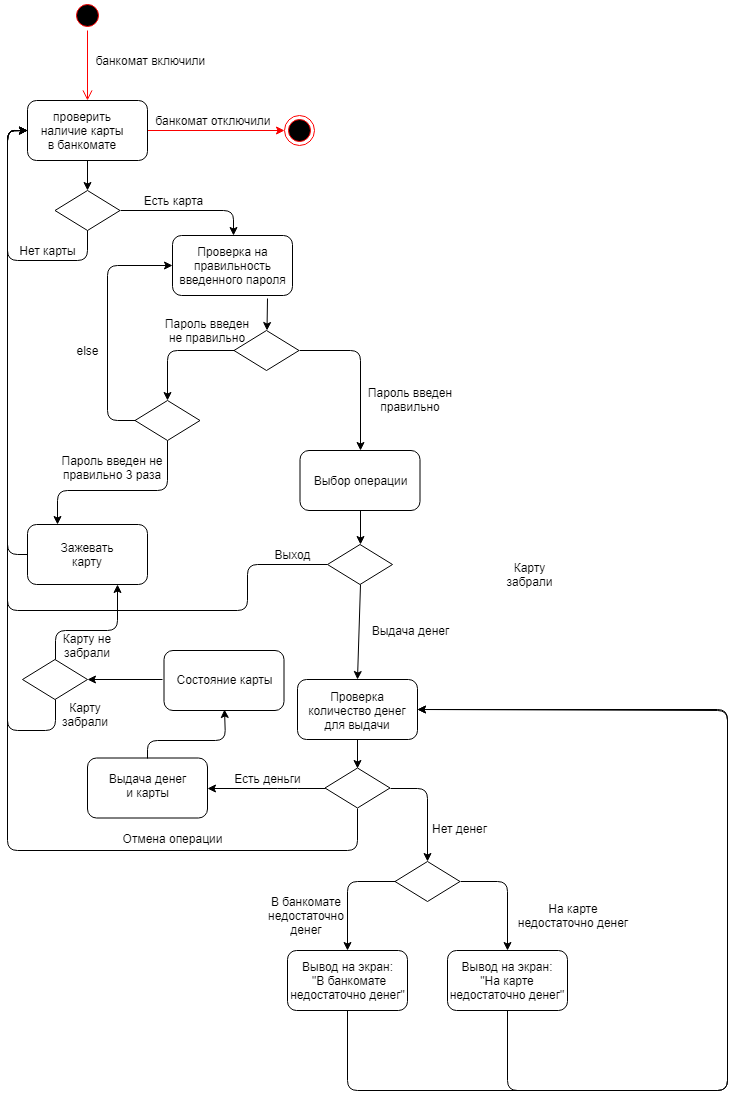

The diagram above was exported from draw.io. Its source (the exported page's mxGraphModel, read from the mxfile embedded in the PNG):
<mxGraphModel dx="1042" dy="516" grid="1" gridSize="10" guides="1" tooltips="1" connect="1" arrows="1" fold="1" page="1" pageScale="1" pageWidth="827" pageHeight="1169" math="0" shadow="0">
  <root>
    <mxCell id="0" />
    <mxCell id="1" parent="0" />
    <mxCell id="E0vp_ZblmYcOcK0AtEqt-5" value="" style="ellipse;html=1;shape=startState;fillColor=#000000;strokeColor=#ff0000;" parent="1" vertex="1">
      <mxGeometry x="105" y="30" width="30" height="30" as="geometry" />
    </mxCell>
    <mxCell id="E0vp_ZblmYcOcK0AtEqt-6" value="" style="edgeStyle=orthogonalEdgeStyle;html=1;verticalAlign=bottom;endArrow=open;endSize=8;strokeColor=#ff0000;entryX=0.5;entryY=0;entryDx=0;entryDy=0;" parent="1" source="E0vp_ZblmYcOcK0AtEqt-5" target="E0vp_ZblmYcOcK0AtEqt-10" edge="1">
      <mxGeometry relative="1" as="geometry">
        <mxPoint x="260" y="65" as="targetPoint" />
      </mxGeometry>
    </mxCell>
    <mxCell id="E0vp_ZblmYcOcK0AtEqt-7" value="" style="ellipse;html=1;shape=endState;fillColor=#000000;strokeColor=#ff0000;" parent="1" vertex="1">
      <mxGeometry x="316.5" y="145.00009155273438" width="30" height="30" as="geometry" />
    </mxCell>
    <mxCell id="E0vp_ZblmYcOcK0AtEqt-8" value="" style="endArrow=classic;html=1;entryX=0;entryY=0.5;entryDx=0;entryDy=0;fillColor=#e51400;strokeColor=#FA0000;exitX=1;exitY=0.5;exitDx=0;exitDy=0;" parent="1" source="E0vp_ZblmYcOcK0AtEqt-10" target="E0vp_ZblmYcOcK0AtEqt-7" edge="1">
      <mxGeometry width="50" height="50" relative="1" as="geometry">
        <mxPoint x="477.5" y="165.00009155273438" as="sourcePoint" />
        <mxPoint x="367.5" y="220.00009155273438" as="targetPoint" />
      </mxGeometry>
    </mxCell>
    <mxCell id="E0vp_ZblmYcOcK0AtEqt-9" value="банкомат отключили" style="text;html=1;strokeColor=none;fillColor=none;align=center;verticalAlign=middle;whiteSpace=wrap;rounded=0;" parent="1" vertex="1">
      <mxGeometry x="180" y="140.00009155273438" width="130" height="20" as="geometry" />
    </mxCell>
    <mxCell id="E0vp_ZblmYcOcK0AtEqt-10" value="" style="rounded=1;whiteSpace=wrap;html=1;" parent="1" vertex="1">
      <mxGeometry x="60" y="130" width="120" height="60" as="geometry" />
    </mxCell>
    <mxCell id="E0vp_ZblmYcOcK0AtEqt-11" value="проверить наличие карты в банкомате" style="text;html=1;strokeColor=none;fillColor=none;align=center;verticalAlign=middle;whiteSpace=wrap;rounded=0;" parent="1" vertex="1">
      <mxGeometry x="70" y="140" width="90" height="40" as="geometry" />
    </mxCell>
    <mxCell id="E0vp_ZblmYcOcK0AtEqt-14" value="" style="endArrow=classic;html=1;strokeColor=#000000;exitX=1;exitY=0.5;exitDx=0;exitDy=0;entryX=0.5;entryY=0;entryDx=0;entryDy=0;" parent="1" source="MLPwvREzv9aifzx1gZzN-1" target="MLPwvREzv9aifzx1gZzN-10" edge="1">
      <mxGeometry width="50" height="50" relative="1" as="geometry">
        <mxPoint x="180" y="327.5" as="sourcePoint" />
        <mxPoint x="392" y="145" as="targetPoint" />
        <Array as="points">
          <mxPoint x="266" y="240" />
        </Array>
      </mxGeometry>
    </mxCell>
    <mxCell id="E0vp_ZblmYcOcK0AtEqt-17" value="Есть карта" style="text;html=1;strokeColor=none;fillColor=none;align=center;verticalAlign=middle;whiteSpace=wrap;rounded=0;" parent="1" vertex="1">
      <mxGeometry x="160" y="220" width="90" height="20" as="geometry" />
    </mxCell>
    <mxCell id="E0vp_ZblmYcOcK0AtEqt-18" value="банкомат включили" style="text;html=1;strokeColor=none;fillColor=none;align=center;verticalAlign=middle;whiteSpace=wrap;rounded=0;" parent="1" vertex="1">
      <mxGeometry x="115" y="80" width="135" height="20" as="geometry" />
    </mxCell>
    <mxCell id="E0vp_ZblmYcOcK0AtEqt-19" value="" style="rounded=1;whiteSpace=wrap;html=1;" parent="1" vertex="1">
      <mxGeometry x="60" y="554" width="120" height="60" as="geometry" />
    </mxCell>
    <mxCell id="E0vp_ZblmYcOcK0AtEqt-20" value="" style="endArrow=classic;html=1;strokeColor=#000000;entryX=0.25;entryY=0;entryDx=0;entryDy=0;exitX=0.5;exitY=1;exitDx=0;exitDy=0;" parent="1" source="MLPwvREzv9aifzx1gZzN-13" target="E0vp_ZblmYcOcK0AtEqt-19" edge="1">
      <mxGeometry width="50" height="50" relative="1" as="geometry">
        <mxPoint x="261" y="480" as="sourcePoint" />
        <mxPoint x="380" y="596" as="targetPoint" />
        <Array as="points">
          <mxPoint x="200" y="520" />
          <mxPoint x="90" y="520" />
        </Array>
      </mxGeometry>
    </mxCell>
    <mxCell id="E0vp_ZblmYcOcK0AtEqt-21" value="Зажевать карту" style="text;html=1;strokeColor=none;fillColor=none;align=center;verticalAlign=middle;whiteSpace=wrap;rounded=0;" parent="1" vertex="1">
      <mxGeometry x="100" y="574" width="40" height="20" as="geometry" />
    </mxCell>
    <mxCell id="E0vp_ZblmYcOcK0AtEqt-22" value="Пароль введен не правильно 3 раза" style="text;html=1;strokeColor=none;fillColor=none;align=center;verticalAlign=middle;whiteSpace=wrap;rounded=0;" parent="1" vertex="1">
      <mxGeometry x="90" y="480" width="110" height="35" as="geometry" />
    </mxCell>
    <mxCell id="E0vp_ZblmYcOcK0AtEqt-23" value="" style="endArrow=classic;html=1;strokeColor=#000000;exitX=0;exitY=0.5;exitDx=0;exitDy=0;entryX=0;entryY=0.5;entryDx=0;entryDy=0;" parent="1" source="E0vp_ZblmYcOcK0AtEqt-19" target="E0vp_ZblmYcOcK0AtEqt-10" edge="1">
      <mxGeometry width="50" height="50" relative="1" as="geometry">
        <mxPoint x="60" y="340" as="sourcePoint" />
        <mxPoint x="110" y="290" as="targetPoint" />
        <Array as="points">
          <mxPoint x="40" y="584" />
          <mxPoint x="40" y="460" />
          <mxPoint x="40" y="330" />
          <mxPoint x="40" y="220" />
          <mxPoint x="40" y="160" />
        </Array>
      </mxGeometry>
    </mxCell>
    <mxCell id="E0vp_ZblmYcOcK0AtEqt-26" value="" style="endArrow=classic;html=1;strokeColor=#000000;exitX=1;exitY=0.5;exitDx=0;exitDy=0;entryX=0.5;entryY=0;entryDx=0;entryDy=0;" parent="1" source="MLPwvREzv9aifzx1gZzN-14" target="E0vp_ZblmYcOcK0AtEqt-27" edge="1">
      <mxGeometry width="50" height="50" relative="1" as="geometry">
        <mxPoint x="380" y="566" as="sourcePoint" />
        <mxPoint x="410" y="698.5" as="targetPoint" />
        <Array as="points">
          <mxPoint x="393" y="380" />
        </Array>
      </mxGeometry>
    </mxCell>
    <mxCell id="E0vp_ZblmYcOcK0AtEqt-27" value="" style="rounded=1;whiteSpace=wrap;html=1;" parent="1" vertex="1">
      <mxGeometry x="332.5" y="480" width="120" height="60" as="geometry" />
    </mxCell>
    <mxCell id="E0vp_ZblmYcOcK0AtEqt-28" value="Пароль введен правильно" style="text;html=1;strokeColor=none;fillColor=none;align=center;verticalAlign=middle;whiteSpace=wrap;rounded=0;" parent="1" vertex="1">
      <mxGeometry x="392.5" y="408" width="100" height="42" as="geometry" />
    </mxCell>
    <mxCell id="E0vp_ZblmYcOcK0AtEqt-29" value="Выбор операции" style="text;html=1;strokeColor=none;fillColor=none;align=center;verticalAlign=middle;whiteSpace=wrap;rounded=0;" parent="1" vertex="1">
      <mxGeometry x="342.5" y="500" width="100" height="20" as="geometry" />
    </mxCell>
    <mxCell id="E0vp_ZblmYcOcK0AtEqt-33" value="" style="endArrow=classic;html=1;strokeColor=#000000;entryX=0;entryY=0.5;entryDx=0;entryDy=0;exitX=0;exitY=0.5;exitDx=0;exitDy=0;" parent="1" source="MLPwvREzv9aifzx1gZzN-20" target="E0vp_ZblmYcOcK0AtEqt-10" edge="1">
      <mxGeometry width="50" height="50" relative="1" as="geometry">
        <mxPoint x="170" y="760" as="sourcePoint" />
        <mxPoint x="110" y="492.5" as="targetPoint" />
        <Array as="points">
          <mxPoint x="280" y="594" />
          <mxPoint x="280" y="640" />
          <mxPoint x="40" y="640" />
          <mxPoint x="40" y="432.5" />
          <mxPoint x="40" y="160.5" />
        </Array>
      </mxGeometry>
    </mxCell>
    <mxCell id="E0vp_ZblmYcOcK0AtEqt-34" value="Выход" style="text;html=1;strokeColor=none;fillColor=none;align=center;verticalAlign=middle;whiteSpace=wrap;rounded=0;" parent="1" vertex="1">
      <mxGeometry x="305" y="574" width="40" height="20" as="geometry" />
    </mxCell>
    <mxCell id="E0vp_ZblmYcOcK0AtEqt-35" value="" style="rounded=1;whiteSpace=wrap;html=1;" parent="1" vertex="1">
      <mxGeometry x="330" y="709" width="120" height="60" as="geometry" />
    </mxCell>
    <mxCell id="E0vp_ZblmYcOcK0AtEqt-36" value="Проверка количество денег для выдачи" style="text;html=1;strokeColor=none;fillColor=none;align=center;verticalAlign=middle;whiteSpace=wrap;rounded=0;" parent="1" vertex="1">
      <mxGeometry x="330" y="710" width="120" height="60" as="geometry" />
    </mxCell>
    <mxCell id="E0vp_ZblmYcOcK0AtEqt-37" value="" style="endArrow=classic;html=1;strokeColor=#000000;entryX=0.5;entryY=0;entryDx=0;entryDy=0;exitX=0.5;exitY=1;exitDx=0;exitDy=0;" parent="1" source="MLPwvREzv9aifzx1gZzN-20" target="E0vp_ZblmYcOcK0AtEqt-35" edge="1">
      <mxGeometry width="50" height="50" relative="1" as="geometry">
        <mxPoint x="380" y="670" as="sourcePoint" />
        <mxPoint x="252.5" y="773.5" as="targetPoint" />
      </mxGeometry>
    </mxCell>
    <mxCell id="E0vp_ZblmYcOcK0AtEqt-38" value="Выдача денег" style="text;html=1;strokeColor=none;fillColor=none;align=center;verticalAlign=middle;whiteSpace=wrap;rounded=0;" parent="1" vertex="1">
      <mxGeometry x="397.5" y="650" width="90" height="20" as="geometry" />
    </mxCell>
    <mxCell id="E0vp_ZblmYcOcK0AtEqt-42" value="В банкомате недостаточно денег" style="text;html=1;strokeColor=none;fillColor=none;align=center;verticalAlign=middle;whiteSpace=wrap;rounded=0;" parent="1" vertex="1">
      <mxGeometry x="299" y="920" width="80" height="50" as="geometry" />
    </mxCell>
    <mxCell id="E0vp_ZblmYcOcK0AtEqt-44" value="На карте недостаточно денег" style="text;html=1;strokeColor=none;fillColor=none;align=center;verticalAlign=middle;whiteSpace=wrap;rounded=0;" parent="1" vertex="1">
      <mxGeometry x="541" y="920" width="130" height="50" as="geometry" />
    </mxCell>
    <mxCell id="E0vp_ZblmYcOcK0AtEqt-45" value="" style="rounded=1;whiteSpace=wrap;html=1;" parent="1" vertex="1">
      <mxGeometry x="120" y="787.5" width="120" height="60" as="geometry" />
    </mxCell>
    <mxCell id="E0vp_ZblmYcOcK0AtEqt-46" value="" style="endArrow=classic;html=1;strokeColor=#000000;entryX=1;entryY=0.5;entryDx=0;entryDy=0;exitX=0;exitY=0.5;exitDx=0;exitDy=0;" parent="1" source="MLPwvREzv9aifzx1gZzN-22" target="E0vp_ZblmYcOcK0AtEqt-45" edge="1">
      <mxGeometry width="50" height="50" relative="1" as="geometry">
        <mxPoint x="343" y="880" as="sourcePoint" />
        <mxPoint x="342.5" y="903.5" as="targetPoint" />
        <Array as="points">
          <mxPoint x="320" y="818" />
        </Array>
      </mxGeometry>
    </mxCell>
    <mxCell id="E0vp_ZblmYcOcK0AtEqt-47" value="Выдача денег&lt;br&gt;и карты&lt;br&gt;" style="text;html=1;strokeColor=none;fillColor=none;align=center;verticalAlign=middle;whiteSpace=wrap;rounded=0;" parent="1" vertex="1">
      <mxGeometry x="120" y="797.5" width="120" height="35" as="geometry" />
    </mxCell>
    <mxCell id="E0vp_ZblmYcOcK0AtEqt-48" value="" style="endArrow=classic;html=1;strokeColor=#000000;exitX=0.5;exitY=1;exitDx=0;exitDy=0;entryX=0;entryY=0.5;entryDx=0;entryDy=0;" parent="1" source="qZtw4DImMPqFYvcOgxfZ-4" target="E0vp_ZblmYcOcK0AtEqt-10" edge="1">
      <mxGeometry width="50" height="50" relative="1" as="geometry">
        <mxPoint x="60" y="662.5" as="sourcePoint" />
        <mxPoint x="110" y="612.5" as="targetPoint" />
        <Array as="points">
          <mxPoint x="88" y="760" />
          <mxPoint x="40" y="760" />
          <mxPoint x="40" y="660.5" />
          <mxPoint x="40" y="160.5" />
        </Array>
      </mxGeometry>
    </mxCell>
    <mxCell id="MLPwvREzv9aifzx1gZzN-1" value="" style="rhombus;whiteSpace=wrap;html=1;" parent="1" vertex="1">
      <mxGeometry x="87.5" y="220" width="65" height="40" as="geometry" />
    </mxCell>
    <mxCell id="MLPwvREzv9aifzx1gZzN-2" value="" style="endArrow=classic;html=1;exitX=0.5;exitY=1;exitDx=0;exitDy=0;" parent="1" source="E0vp_ZblmYcOcK0AtEqt-10" target="MLPwvREzv9aifzx1gZzN-1" edge="1">
      <mxGeometry width="50" height="50" relative="1" as="geometry">
        <mxPoint x="230" y="280" as="sourcePoint" />
        <mxPoint x="280" y="230" as="targetPoint" />
      </mxGeometry>
    </mxCell>
    <mxCell id="MLPwvREzv9aifzx1gZzN-3" value="" style="endArrow=classic;html=1;exitX=0.5;exitY=1;exitDx=0;exitDy=0;entryX=0;entryY=0.5;entryDx=0;entryDy=0;" parent="1" source="MLPwvREzv9aifzx1gZzN-1" target="E0vp_ZblmYcOcK0AtEqt-10" edge="1">
      <mxGeometry width="50" height="50" relative="1" as="geometry">
        <mxPoint x="100" y="350" as="sourcePoint" />
        <mxPoint x="150" y="300" as="targetPoint" />
        <Array as="points">
          <mxPoint x="120" y="290" />
          <mxPoint x="40" y="290" />
          <mxPoint x="40" y="160" />
        </Array>
      </mxGeometry>
    </mxCell>
    <mxCell id="MLPwvREzv9aifzx1gZzN-4" value="Нет карты" style="text;html=1;strokeColor=none;fillColor=none;align=center;verticalAlign=middle;whiteSpace=wrap;rounded=0;" parent="1" vertex="1">
      <mxGeometry x="40" y="270" width="80" height="20" as="geometry" />
    </mxCell>
    <mxCell id="MLPwvREzv9aifzx1gZzN-9" value="" style="rounded=1;whiteSpace=wrap;html=1;" parent="1" vertex="1">
      <mxGeometry x="205" y="265" width="120" height="60" as="geometry" />
    </mxCell>
    <mxCell id="MLPwvREzv9aifzx1gZzN-10" value="Проверка на правильность введенного пароля" style="text;html=1;strokeColor=none;fillColor=none;align=center;verticalAlign=middle;whiteSpace=wrap;rounded=0;" parent="1" vertex="1">
      <mxGeometry x="210" y="265" width="111" height="60" as="geometry" />
    </mxCell>
    <mxCell id="MLPwvREzv9aifzx1gZzN-13" value="" style="rhombus;whiteSpace=wrap;html=1;" parent="1" vertex="1">
      <mxGeometry x="167.5" y="430" width="65" height="40" as="geometry" />
    </mxCell>
    <mxCell id="MLPwvREzv9aifzx1gZzN-14" value="" style="rhombus;whiteSpace=wrap;html=1;" parent="1" vertex="1">
      <mxGeometry x="266.5" y="360" width="65" height="40" as="geometry" />
    </mxCell>
    <mxCell id="MLPwvREzv9aifzx1gZzN-15" value="" style="endArrow=classic;html=1;entryX=0.5;entryY=0;entryDx=0;entryDy=0;" parent="1" edge="1">
      <mxGeometry width="50" height="50" relative="1" as="geometry">
        <mxPoint x="300" y="328" as="sourcePoint" />
        <mxPoint x="299.5" y="360" as="targetPoint" />
      </mxGeometry>
    </mxCell>
    <mxCell id="MLPwvREzv9aifzx1gZzN-16" value="" style="endArrow=classic;html=1;exitX=0;exitY=0.5;exitDx=0;exitDy=0;entryX=0.5;entryY=0;entryDx=0;entryDy=0;" parent="1" source="MLPwvREzv9aifzx1gZzN-14" target="MLPwvREzv9aifzx1gZzN-13" edge="1">
      <mxGeometry width="50" height="50" relative="1" as="geometry">
        <mxPoint x="150" y="410" as="sourcePoint" />
        <mxPoint x="200" y="360" as="targetPoint" />
        <Array as="points">
          <mxPoint x="200" y="380" />
        </Array>
      </mxGeometry>
    </mxCell>
    <mxCell id="MLPwvREzv9aifzx1gZzN-17" value="Пароль введен не правильно" style="text;html=1;strokeColor=none;fillColor=none;align=center;verticalAlign=middle;whiteSpace=wrap;rounded=0;" parent="1" vertex="1">
      <mxGeometry x="190" y="339" width="100" height="42" as="geometry" />
    </mxCell>
    <mxCell id="MLPwvREzv9aifzx1gZzN-18" value="" style="endArrow=classic;html=1;exitX=0;exitY=0.5;exitDx=0;exitDy=0;entryX=0;entryY=0.5;entryDx=0;entryDy=0;" parent="1" source="MLPwvREzv9aifzx1gZzN-13" target="MLPwvREzv9aifzx1gZzN-9" edge="1">
      <mxGeometry width="50" height="50" relative="1" as="geometry">
        <mxPoint x="90" y="430" as="sourcePoint" />
        <mxPoint x="200" y="290" as="targetPoint" />
        <Array as="points">
          <mxPoint x="140" y="450" />
          <mxPoint x="140" y="295" />
        </Array>
      </mxGeometry>
    </mxCell>
    <mxCell id="MLPwvREzv9aifzx1gZzN-19" value="else" style="text;html=1;strokeColor=none;fillColor=none;align=center;verticalAlign=middle;whiteSpace=wrap;rounded=0;" parent="1" vertex="1">
      <mxGeometry x="100" y="370" width="40" height="20" as="geometry" />
    </mxCell>
    <mxCell id="MLPwvREzv9aifzx1gZzN-20" value="" style="rhombus;whiteSpace=wrap;html=1;" parent="1" vertex="1">
      <mxGeometry x="360" y="574" width="65" height="40" as="geometry" />
    </mxCell>
    <mxCell id="MLPwvREzv9aifzx1gZzN-21" value="" style="endArrow=classic;html=1;exitX=0.5;exitY=1;exitDx=0;exitDy=0;entryX=0.5;entryY=0;entryDx=0;entryDy=0;" parent="1" source="E0vp_ZblmYcOcK0AtEqt-27" target="MLPwvREzv9aifzx1gZzN-20" edge="1">
      <mxGeometry width="50" height="50" relative="1" as="geometry">
        <mxPoint x="260" y="660" as="sourcePoint" />
        <mxPoint x="310" y="610" as="targetPoint" />
      </mxGeometry>
    </mxCell>
    <mxCell id="MLPwvREzv9aifzx1gZzN-22" value="" style="rhombus;whiteSpace=wrap;html=1;" parent="1" vertex="1">
      <mxGeometry x="357.5" y="797.5" width="65" height="40" as="geometry" />
    </mxCell>
    <mxCell id="MLPwvREzv9aifzx1gZzN-23" value="" style="endArrow=classic;html=1;exitX=0.5;exitY=1;exitDx=0;exitDy=0;entryX=0.5;entryY=0;entryDx=0;entryDy=0;" parent="1" source="E0vp_ZblmYcOcK0AtEqt-35" target="MLPwvREzv9aifzx1gZzN-22" edge="1">
      <mxGeometry width="50" height="50" relative="1" as="geometry">
        <mxPoint x="530" y="880" as="sourcePoint" />
        <mxPoint x="580" y="830" as="targetPoint" />
      </mxGeometry>
    </mxCell>
    <mxCell id="MLPwvREzv9aifzx1gZzN-24" value="" style="rhombus;whiteSpace=wrap;html=1;" parent="1" vertex="1">
      <mxGeometry x="427.5" y="891" width="65" height="40" as="geometry" />
    </mxCell>
    <mxCell id="MLPwvREzv9aifzx1gZzN-25" value="" style="endArrow=classic;html=1;exitX=1;exitY=0.5;exitDx=0;exitDy=0;entryX=0.5;entryY=0;entryDx=0;entryDy=0;" parent="1" source="MLPwvREzv9aifzx1gZzN-22" target="MLPwvREzv9aifzx1gZzN-24" edge="1">
      <mxGeometry width="50" height="50" relative="1" as="geometry">
        <mxPoint x="510" y="830" as="sourcePoint" />
        <mxPoint x="560" y="780" as="targetPoint" />
        <Array as="points">
          <mxPoint x="460" y="818" />
        </Array>
      </mxGeometry>
    </mxCell>
    <mxCell id="MLPwvREzv9aifzx1gZzN-28" value="Нет денег" style="text;html=1;strokeColor=none;fillColor=none;align=center;verticalAlign=middle;whiteSpace=wrap;rounded=0;" parent="1" vertex="1">
      <mxGeometry x="463" y="847.5" width="59" height="20" as="geometry" />
    </mxCell>
    <mxCell id="MLPwvREzv9aifzx1gZzN-29" value="Есть деньги" style="text;html=1;strokeColor=none;fillColor=none;align=center;verticalAlign=middle;whiteSpace=wrap;rounded=0;" parent="1" vertex="1">
      <mxGeometry x="240" y="798" width="120" height="20" as="geometry" />
    </mxCell>
    <mxCell id="MLPwvREzv9aifzx1gZzN-30" value="" style="endArrow=classic;html=1;exitX=0.5;exitY=1;exitDx=0;exitDy=0;entryX=0;entryY=0.5;entryDx=0;entryDy=0;" parent="1" source="MLPwvREzv9aifzx1gZzN-22" target="E0vp_ZblmYcOcK0AtEqt-10" edge="1">
      <mxGeometry width="50" height="50" relative="1" as="geometry">
        <mxPoint x="250" y="990" as="sourcePoint" />
        <mxPoint x="300" y="940" as="targetPoint" />
        <Array as="points">
          <mxPoint x="390" y="880" />
          <mxPoint x="40" y="880" />
          <mxPoint x="40" y="160" />
        </Array>
      </mxGeometry>
    </mxCell>
    <mxCell id="MLPwvREzv9aifzx1gZzN-31" value="Отмена операции" style="text;html=1;strokeColor=none;fillColor=none;align=center;verticalAlign=middle;whiteSpace=wrap;rounded=0;" parent="1" vertex="1">
      <mxGeometry x="150" y="858" width="110" height="20" as="geometry" />
    </mxCell>
    <mxCell id="MLPwvREzv9aifzx1gZzN-32" value="" style="rounded=1;whiteSpace=wrap;html=1;" parent="1" vertex="1">
      <mxGeometry x="320" y="980" width="120" height="60" as="geometry" />
    </mxCell>
    <mxCell id="MLPwvREzv9aifzx1gZzN-33" value="" style="rounded=1;whiteSpace=wrap;html=1;" parent="1" vertex="1">
      <mxGeometry x="480" y="980" width="120" height="60" as="geometry" />
    </mxCell>
    <mxCell id="MLPwvREzv9aifzx1gZzN-34" value="" style="endArrow=classic;html=1;exitX=0;exitY=0.5;exitDx=0;exitDy=0;entryX=0.5;entryY=0;entryDx=0;entryDy=0;" parent="1" source="MLPwvREzv9aifzx1gZzN-24" target="MLPwvREzv9aifzx1gZzN-32" edge="1">
      <mxGeometry width="50" height="50" relative="1" as="geometry">
        <mxPoint x="230" y="990" as="sourcePoint" />
        <mxPoint x="280" y="940" as="targetPoint" />
        <Array as="points">
          <mxPoint x="380" y="911" />
        </Array>
      </mxGeometry>
    </mxCell>
    <mxCell id="MLPwvREzv9aifzx1gZzN-35" value="" style="endArrow=classic;html=1;exitX=1;exitY=0.5;exitDx=0;exitDy=0;entryX=0.5;entryY=0;entryDx=0;entryDy=0;" parent="1" source="MLPwvREzv9aifzx1gZzN-24" target="MLPwvREzv9aifzx1gZzN-33" edge="1">
      <mxGeometry width="50" height="50" relative="1" as="geometry">
        <mxPoint x="620" y="930" as="sourcePoint" />
        <mxPoint x="670" y="880" as="targetPoint" />
        <Array as="points">
          <mxPoint x="540" y="911" />
        </Array>
      </mxGeometry>
    </mxCell>
    <mxCell id="MLPwvREzv9aifzx1gZzN-36" value="Вывод на экран:&lt;br&gt;&amp;nbsp;&quot;В банкомате недостаточно денег&quot;" style="text;html=1;strokeColor=none;fillColor=none;align=center;verticalAlign=middle;whiteSpace=wrap;rounded=0;" parent="1" vertex="1">
      <mxGeometry x="321" y="985" width="119" height="50" as="geometry" />
    </mxCell>
    <mxCell id="MLPwvREzv9aifzx1gZzN-37" value="Вывод на экран:&lt;br&gt;&quot;На карте недостаточно денег&quot;" style="text;html=1;strokeColor=none;fillColor=none;align=center;verticalAlign=middle;whiteSpace=wrap;rounded=0;" parent="1" vertex="1">
      <mxGeometry x="480" y="980" width="120" height="60" as="geometry" />
    </mxCell>
    <mxCell id="MLPwvREzv9aifzx1gZzN-38" value="" style="endArrow=classic;html=1;exitX=0.5;exitY=1;exitDx=0;exitDy=0;entryX=1;entryY=0.5;entryDx=0;entryDy=0;" parent="1" source="MLPwvREzv9aifzx1gZzN-32" target="E0vp_ZblmYcOcK0AtEqt-35" edge="1">
      <mxGeometry width="50" height="50" relative="1" as="geometry">
        <mxPoint x="427.5" y="1168.2000732421875" as="sourcePoint" />
        <mxPoint x="477.5" y="1118.2000732421875" as="targetPoint" />
        <Array as="points">
          <mxPoint x="380" y="1120" />
          <mxPoint x="760" y="1120" />
          <mxPoint x="760" y="740" />
        </Array>
      </mxGeometry>
    </mxCell>
    <mxCell id="MLPwvREzv9aifzx1gZzN-39" value="" style="endArrow=classic;html=1;exitX=0.5;exitY=1;exitDx=0;exitDy=0;entryX=1;entryY=0.5;entryDx=0;entryDy=0;" parent="1" source="MLPwvREzv9aifzx1gZzN-37" target="E0vp_ZblmYcOcK0AtEqt-35" edge="1">
      <mxGeometry width="50" height="50" relative="1" as="geometry">
        <mxPoint x="520" y="1110" as="sourcePoint" />
        <mxPoint x="570" y="1060" as="targetPoint" />
        <Array as="points">
          <mxPoint x="540" y="1120" />
          <mxPoint x="760" y="1120" />
          <mxPoint x="760" y="739" />
        </Array>
      </mxGeometry>
    </mxCell>
    <mxCell id="qZtw4DImMPqFYvcOgxfZ-1" value="" style="endArrow=classic;html=1;exitX=0.5;exitY=0;exitDx=0;exitDy=0;entryX=0.5;entryY=1;entryDx=0;entryDy=0;" edge="1" parent="1" source="E0vp_ZblmYcOcK0AtEqt-45" target="qZtw4DImMPqFYvcOgxfZ-3">
      <mxGeometry width="50" height="50" relative="1" as="geometry">
        <mxPoint x="110" y="970" as="sourcePoint" />
        <mxPoint x="280" y="720" as="targetPoint" />
        <Array as="points">
          <mxPoint x="180" y="770" />
          <mxPoint x="258" y="770" />
        </Array>
      </mxGeometry>
    </mxCell>
    <mxCell id="qZtw4DImMPqFYvcOgxfZ-2" value="" style="rounded=1;whiteSpace=wrap;html=1;" vertex="1" parent="1">
      <mxGeometry x="196.5" y="680" width="120" height="60" as="geometry" />
    </mxCell>
    <mxCell id="qZtw4DImMPqFYvcOgxfZ-3" value="Состояние карты" style="text;html=1;strokeColor=none;fillColor=none;align=center;verticalAlign=middle;whiteSpace=wrap;rounded=0;" vertex="1" parent="1">
      <mxGeometry x="194.5" y="679" width="125" height="60" as="geometry" />
    </mxCell>
    <mxCell id="qZtw4DImMPqFYvcOgxfZ-4" value="" style="rhombus;whiteSpace=wrap;html=1;" vertex="1" parent="1">
      <mxGeometry x="55" y="689" width="65" height="40" as="geometry" />
    </mxCell>
    <mxCell id="qZtw4DImMPqFYvcOgxfZ-5" value="" style="endArrow=classic;html=1;exitX=0;exitY=0.5;exitDx=0;exitDy=0;entryX=1;entryY=0.5;entryDx=0;entryDy=0;" edge="1" parent="1" source="qZtw4DImMPqFYvcOgxfZ-3" target="qZtw4DImMPqFYvcOgxfZ-4">
      <mxGeometry width="50" height="50" relative="1" as="geometry">
        <mxPoint x="70" y="790" as="sourcePoint" />
        <mxPoint x="120" y="740" as="targetPoint" />
      </mxGeometry>
    </mxCell>
    <mxCell id="qZtw4DImMPqFYvcOgxfZ-6" value="" style="endArrow=classic;html=1;entryX=0.75;entryY=1;entryDx=0;entryDy=0;exitX=0.5;exitY=0;exitDx=0;exitDy=0;" edge="1" parent="1" source="qZtw4DImMPqFYvcOgxfZ-4" target="E0vp_ZblmYcOcK0AtEqt-19">
      <mxGeometry width="50" height="50" relative="1" as="geometry">
        <mxPoint x="60" y="800" as="sourcePoint" />
        <mxPoint x="110" y="750" as="targetPoint" />
        <Array as="points">
          <mxPoint x="88" y="660" />
          <mxPoint x="150" y="660" />
        </Array>
      </mxGeometry>
    </mxCell>
    <mxCell id="qZtw4DImMPqFYvcOgxfZ-7" value="Карту забрали" style="text;html=1;strokeColor=none;fillColor=none;align=center;verticalAlign=middle;whiteSpace=wrap;rounded=0;" vertex="1" parent="1">
      <mxGeometry x="540" y="594" width="45" height="20" as="geometry" />
    </mxCell>
    <mxCell id="qZtw4DImMPqFYvcOgxfZ-8" value="Карту не забрали" style="text;html=1;strokeColor=none;fillColor=none;align=center;verticalAlign=middle;whiteSpace=wrap;rounded=0;" vertex="1" parent="1">
      <mxGeometry x="90" y="660" width="60" height="30" as="geometry" />
    </mxCell>
    <mxCell id="qZtw4DImMPqFYvcOgxfZ-9" value="Карту забрали" style="text;html=1;strokeColor=none;fillColor=none;align=center;verticalAlign=middle;whiteSpace=wrap;rounded=0;" vertex="1" parent="1">
      <mxGeometry x="87.5" y="729" width="60" height="30" as="geometry" />
    </mxCell>
  </root>
</mxGraphModel>